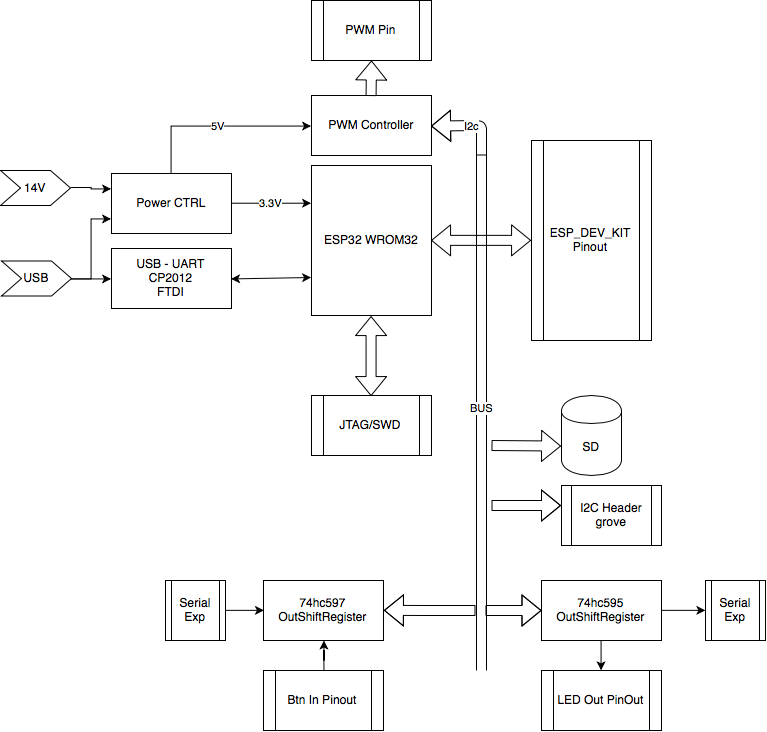

The diagram above was exported from draw.io. Its source (the exported page's mxGraphModel, read from the mxfile embedded in the PNG):
<mxGraphModel dx="1083" dy="1093" grid="1" gridSize="10" guides="1" tooltips="1" connect="1" arrows="1" fold="1" page="1" pageScale="1" pageWidth="827" pageHeight="1169" math="0" shadow="0">
  <root>
    <mxCell id="0" />
    <mxCell id="1" parent="0" />
    <mxCell id="kpy2fF1ZY_K3fCugkp1P-1" value="ESP32 WROM32&lt;br&gt;" style="rounded=0;whiteSpace=wrap;html=1;" parent="1" vertex="1">
      <mxGeometry x="356" y="265" width="120" height="150" as="geometry" />
    </mxCell>
    <mxCell id="kpy2fF1ZY_K3fCugkp1P-3" value="Power CTRL" style="rounded=0;whiteSpace=wrap;html=1;" parent="1" vertex="1">
      <mxGeometry x="156" y="273" width="120" height="60" as="geometry" />
    </mxCell>
    <mxCell id="kpy2fF1ZY_K3fCugkp1P-5" value="ESP_DEV_KIT Pinout" style="shape=process;whiteSpace=wrap;html=1;backgroundOutline=1;" parent="1" vertex="1">
      <mxGeometry x="576" y="240" width="120" height="200" as="geometry" />
    </mxCell>
    <mxCell id="kpy2fF1ZY_K3fCugkp1P-6" value="USB - UART&lt;br&gt;CP2012&lt;br&gt;FTDI&lt;br&gt;" style="rounded=0;whiteSpace=wrap;html=1;" parent="1" vertex="1">
      <mxGeometry x="156" y="348" width="120" height="60" as="geometry" />
    </mxCell>
    <mxCell id="kpy2fF1ZY_K3fCugkp1P-10" value="" style="shape=flexArrow;endArrow=classic;startArrow=classic;html=1;entryX=0.5;entryY=1;entryDx=0;entryDy=0;exitX=0.5;exitY=0;exitDx=0;exitDy=0;" parent="1" source="kpy2fF1ZY_K3fCugkp1P-8" target="kpy2fF1ZY_K3fCugkp1P-1" edge="1">
      <mxGeometry width="50" height="50" relative="1" as="geometry">
        <mxPoint x="396" y="485" as="sourcePoint" />
        <mxPoint x="446" y="435" as="targetPoint" />
        <Array as="points" />
      </mxGeometry>
    </mxCell>
    <mxCell id="kpy2fF1ZY_K3fCugkp1P-11" value="" style="shape=flexArrow;endArrow=classic;startArrow=classic;html=1;exitX=1;exitY=0.5;exitDx=0;exitDy=0;entryX=0;entryY=0.5;entryDx=0;entryDy=0;" parent="1" source="kpy2fF1ZY_K3fCugkp1P-1" target="kpy2fF1ZY_K3fCugkp1P-5" edge="1">
      <mxGeometry width="50" height="50" relative="1" as="geometry">
        <mxPoint x="496" y="365" as="sourcePoint" />
        <mxPoint x="546" y="315" as="targetPoint" />
      </mxGeometry>
    </mxCell>
    <mxCell id="kpy2fF1ZY_K3fCugkp1P-12" value="3.3V" style="endArrow=classic;html=1;exitX=1;exitY=0.5;exitDx=0;exitDy=0;entryX=0;entryY=0.25;entryDx=0;entryDy=0;" parent="1" source="kpy2fF1ZY_K3fCugkp1P-3" target="kpy2fF1ZY_K3fCugkp1P-1" edge="1">
      <mxGeometry width="50" height="50" relative="1" as="geometry">
        <mxPoint x="156" y="625" as="sourcePoint" />
        <mxPoint x="206" y="575" as="targetPoint" />
      </mxGeometry>
    </mxCell>
    <mxCell id="kpy2fF1ZY_K3fCugkp1P-13" value="" style="endArrow=classic;startArrow=classic;html=1;entryX=1;entryY=0.5;entryDx=0;entryDy=0;exitX=0;exitY=0.75;exitDx=0;exitDy=0;" parent="1" source="kpy2fF1ZY_K3fCugkp1P-1" target="kpy2fF1ZY_K3fCugkp1P-6" edge="1">
      <mxGeometry width="50" height="50" relative="1" as="geometry">
        <mxPoint x="156" y="625" as="sourcePoint" />
        <mxPoint x="206" y="575" as="targetPoint" />
      </mxGeometry>
    </mxCell>
    <mxCell id="kpy2fF1ZY_K3fCugkp1P-19" style="edgeStyle=orthogonalEdgeStyle;rounded=0;orthogonalLoop=1;jettySize=auto;html=1;exitX=1;exitY=0.5;exitDx=0;exitDy=0;entryX=0;entryY=0.25;entryDx=0;entryDy=0;" parent="1" source="kpy2fF1ZY_K3fCugkp1P-14" target="kpy2fF1ZY_K3fCugkp1P-3" edge="1">
      <mxGeometry relative="1" as="geometry" />
    </mxCell>
    <mxCell id="kpy2fF1ZY_K3fCugkp1P-14" value="14V&lt;br&gt;" style="shape=step;perimeter=stepPerimeter;whiteSpace=wrap;html=1;fixedSize=1;" parent="1" vertex="1">
      <mxGeometry x="45" y="270" width="70" height="35" as="geometry" />
    </mxCell>
    <mxCell id="kpy2fF1ZY_K3fCugkp1P-17" style="edgeStyle=orthogonalEdgeStyle;rounded=0;orthogonalLoop=1;jettySize=auto;html=1;exitX=1;exitY=0.5;exitDx=0;exitDy=0;entryX=0;entryY=0.5;entryDx=0;entryDy=0;" parent="1" source="kpy2fF1ZY_K3fCugkp1P-15" target="kpy2fF1ZY_K3fCugkp1P-6" edge="1">
      <mxGeometry relative="1" as="geometry" />
    </mxCell>
    <mxCell id="kpy2fF1ZY_K3fCugkp1P-15" value="USB&lt;br&gt;" style="shape=step;perimeter=stepPerimeter;whiteSpace=wrap;html=1;fixedSize=1;" parent="1" vertex="1">
      <mxGeometry x="46" y="360.5" width="70" height="35" as="geometry" />
    </mxCell>
    <mxCell id="kpy2fF1ZY_K3fCugkp1P-18" value="" style="endArrow=classic;html=1;entryX=0;entryY=0.75;entryDx=0;entryDy=0;edgeStyle=orthogonalEdgeStyle;rounded=0;exitX=1;exitY=0.5;exitDx=0;exitDy=0;" parent="1" source="kpy2fF1ZY_K3fCugkp1P-15" target="kpy2fF1ZY_K3fCugkp1P-3" edge="1">
      <mxGeometry width="50" height="50" relative="1" as="geometry">
        <mxPoint x="136" y="375" as="sourcePoint" />
        <mxPoint x="156" y="485" as="targetPoint" />
      </mxGeometry>
    </mxCell>
    <mxCell id="kpy2fF1ZY_K3fCugkp1P-20" value="BUS" style="shape=link;html=1;width=10;" parent="1" edge="1">
      <mxGeometry width="50" height="50" relative="1" as="geometry">
        <mxPoint x="526" y="770" as="sourcePoint" />
        <mxPoint x="526" y="245" as="targetPoint" />
      </mxGeometry>
    </mxCell>
    <mxCell id="kpy2fF1ZY_K3fCugkp1P-21" value="SD" style="shape=cylinder;whiteSpace=wrap;html=1;boundedLbl=1;backgroundOutline=1;" parent="1" vertex="1">
      <mxGeometry x="606" y="495" width="60" height="80" as="geometry" />
    </mxCell>
    <mxCell id="kpy2fF1ZY_K3fCugkp1P-22" value="PWM Controller" style="rounded=0;whiteSpace=wrap;html=1;" parent="1" vertex="1">
      <mxGeometry x="356" y="195" width="120" height="60" as="geometry" />
    </mxCell>
    <mxCell id="kpy2fF1ZY_K3fCugkp1P-23" value="I2C Header&lt;br&gt;grove&lt;br&gt;" style="shape=process;whiteSpace=wrap;html=1;backgroundOutline=1;" parent="1" vertex="1">
      <mxGeometry x="606" y="585" width="100" height="60" as="geometry" />
    </mxCell>
    <mxCell id="kpy2fF1ZY_K3fCugkp1P-24" value="" style="shape=flexArrow;endArrow=classic;html=1;entryX=-0.017;entryY=0.625;entryDx=0;entryDy=0;entryPerimeter=0;" parent="1" target="kpy2fF1ZY_K3fCugkp1P-21" edge="1">
      <mxGeometry width="50" height="50" relative="1" as="geometry">
        <mxPoint x="536" y="545" as="sourcePoint" />
        <mxPoint x="606" y="525" as="targetPoint" />
      </mxGeometry>
    </mxCell>
    <mxCell id="kpy2fF1ZY_K3fCugkp1P-25" value="" style="shape=flexArrow;endArrow=classic;html=1;entryX=-0.017;entryY=0.625;entryDx=0;entryDy=0;entryPerimeter=0;" parent="1" edge="1">
      <mxGeometry width="50" height="50" relative="1" as="geometry">
        <mxPoint x="536" y="605" as="sourcePoint" />
        <mxPoint x="605.5" y="605" as="targetPoint" />
        <Array as="points">
          <mxPoint x="576" y="605" />
        </Array>
      </mxGeometry>
    </mxCell>
    <mxCell id="kpy2fF1ZY_K3fCugkp1P-28" value="5V" style="edgeStyle=orthogonalEdgeStyle;rounded=0;orthogonalLoop=1;jettySize=auto;html=1;exitX=0.5;exitY=0;exitDx=0;exitDy=0;entryX=0;entryY=0.5;entryDx=0;entryDy=0;" parent="1" source="kpy2fF1ZY_K3fCugkp1P-3" target="kpy2fF1ZY_K3fCugkp1P-22" edge="1">
      <mxGeometry relative="1" as="geometry">
        <mxPoint x="125" y="298" as="sourcePoint" />
        <mxPoint x="166" y="298" as="targetPoint" />
        <Array as="points">
          <mxPoint x="216" y="225" />
        </Array>
      </mxGeometry>
    </mxCell>
    <mxCell id="kpy2fF1ZY_K3fCugkp1P-29" value="I2c" style="shape=flexArrow;endArrow=classic;html=1;entryX=1;entryY=0.5;entryDx=0;entryDy=0;" parent="1" target="kpy2fF1ZY_K3fCugkp1P-22" edge="1">
      <mxGeometry width="50" height="50" relative="1" as="geometry">
        <mxPoint x="526" y="255" as="sourcePoint" />
        <mxPoint x="565" y="215" as="targetPoint" />
        <Array as="points">
          <mxPoint x="526" y="225" />
        </Array>
      </mxGeometry>
    </mxCell>
    <mxCell id="kpy2fF1ZY_K3fCugkp1P-8" value="JTAG/SWD" style="shape=process;whiteSpace=wrap;html=1;backgroundOutline=1;" parent="1" vertex="1">
      <mxGeometry x="356" y="495" width="120" height="60" as="geometry" />
    </mxCell>
    <mxCell id="_x_ZA_zl19Mgdol80tXv-1" value="PWM Pin" style="shape=process;whiteSpace=wrap;html=1;backgroundOutline=1;" vertex="1" parent="1">
      <mxGeometry x="356" y="100" width="120" height="60" as="geometry" />
    </mxCell>
    <mxCell id="_x_ZA_zl19Mgdol80tXv-2" value="" style="shape=flexArrow;endArrow=classic;html=1;exitX=0.5;exitY=0;exitDx=0;exitDy=0;" edge="1" parent="1" source="kpy2fF1ZY_K3fCugkp1P-22">
      <mxGeometry width="50" height="50" relative="1" as="geometry">
        <mxPoint x="520" y="180" as="sourcePoint" />
        <mxPoint x="416" y="160" as="targetPoint" />
      </mxGeometry>
    </mxCell>
    <mxCell id="_x_ZA_zl19Mgdol80tXv-6" style="edgeStyle=orthogonalEdgeStyle;rounded=0;orthogonalLoop=1;jettySize=auto;html=1;exitX=0.5;exitY=1;exitDx=0;exitDy=0;entryX=0.5;entryY=0;entryDx=0;entryDy=0;" edge="1" parent="1" source="_x_ZA_zl19Mgdol80tXv-3" target="_x_ZA_zl19Mgdol80tXv-5">
      <mxGeometry relative="1" as="geometry" />
    </mxCell>
    <mxCell id="_x_ZA_zl19Mgdol80tXv-9" style="edgeStyle=orthogonalEdgeStyle;rounded=0;orthogonalLoop=1;jettySize=auto;html=1;exitX=1;exitY=0.5;exitDx=0;exitDy=0;entryX=0;entryY=0.5;entryDx=0;entryDy=0;" edge="1" parent="1" source="_x_ZA_zl19Mgdol80tXv-3" target="_x_ZA_zl19Mgdol80tXv-8">
      <mxGeometry relative="1" as="geometry" />
    </mxCell>
    <mxCell id="_x_ZA_zl19Mgdol80tXv-3" value="74hc595&lt;br&gt;OutShiftRegister&lt;br&gt;" style="rounded=0;whiteSpace=wrap;html=1;" vertex="1" parent="1">
      <mxGeometry x="586" y="680" width="120" height="60" as="geometry" />
    </mxCell>
    <mxCell id="_x_ZA_zl19Mgdol80tXv-4" value="" style="shape=flexArrow;endArrow=classic;html=1;entryX=-0.017;entryY=0.625;entryDx=0;entryDy=0;entryPerimeter=0;" edge="1" parent="1">
      <mxGeometry width="50" height="50" relative="1" as="geometry">
        <mxPoint x="530" y="710" as="sourcePoint" />
        <mxPoint x="585.9999999999998" y="710" as="targetPoint" />
        <Array as="points">
          <mxPoint x="540.5" y="710" />
          <mxPoint x="556.5" y="710" />
        </Array>
      </mxGeometry>
    </mxCell>
    <mxCell id="_x_ZA_zl19Mgdol80tXv-5" value="LED Out PinOut" style="shape=process;whiteSpace=wrap;html=1;backgroundOutline=1;" vertex="1" parent="1">
      <mxGeometry x="586" y="770" width="120" height="60" as="geometry" />
    </mxCell>
    <mxCell id="_x_ZA_zl19Mgdol80tXv-8" value="Serial&lt;br&gt;Exp&lt;br&gt;" style="shape=process;whiteSpace=wrap;html=1;backgroundOutline=1;" vertex="1" parent="1">
      <mxGeometry x="750" y="680" width="60" height="60" as="geometry" />
    </mxCell>
    <mxCell id="_x_ZA_zl19Mgdol80tXv-12" value="74hc597&lt;br&gt;OutShiftRegister&lt;br&gt;" style="rounded=0;whiteSpace=wrap;html=1;" vertex="1" parent="1">
      <mxGeometry x="308" y="680" width="120" height="60" as="geometry" />
    </mxCell>
    <mxCell id="_x_ZA_zl19Mgdol80tXv-15" style="edgeStyle=orthogonalEdgeStyle;rounded=0;orthogonalLoop=1;jettySize=auto;html=1;" edge="1" parent="1" source="_x_ZA_zl19Mgdol80tXv-13" target="_x_ZA_zl19Mgdol80tXv-12">
      <mxGeometry relative="1" as="geometry" />
    </mxCell>
    <mxCell id="_x_ZA_zl19Mgdol80tXv-13" value="Btn In Pinout" style="shape=process;whiteSpace=wrap;html=1;backgroundOutline=1;" vertex="1" parent="1">
      <mxGeometry x="308" y="770" width="120" height="60" as="geometry" />
    </mxCell>
    <mxCell id="_x_ZA_zl19Mgdol80tXv-16" style="edgeStyle=orthogonalEdgeStyle;rounded=0;orthogonalLoop=1;jettySize=auto;html=1;exitX=1;exitY=0.5;exitDx=0;exitDy=0;entryX=0;entryY=0.5;entryDx=0;entryDy=0;" edge="1" parent="1" source="_x_ZA_zl19Mgdol80tXv-14" target="_x_ZA_zl19Mgdol80tXv-12">
      <mxGeometry relative="1" as="geometry" />
    </mxCell>
    <mxCell id="_x_ZA_zl19Mgdol80tXv-14" value="Serial&lt;br&gt;Exp&lt;br&gt;" style="shape=process;whiteSpace=wrap;html=1;backgroundOutline=1;" vertex="1" parent="1">
      <mxGeometry x="210" y="680" width="60" height="60" as="geometry" />
    </mxCell>
    <mxCell id="_x_ZA_zl19Mgdol80tXv-17" value="" style="shape=flexArrow;endArrow=classic;html=1;entryX=1;entryY=0.5;entryDx=0;entryDy=0;" edge="1" parent="1" target="_x_ZA_zl19Mgdol80tXv-12">
      <mxGeometry width="50" height="50" relative="1" as="geometry">
        <mxPoint x="520" y="710" as="sourcePoint" />
        <mxPoint x="595.9999999999998" y="720" as="targetPoint" />
        <Array as="points">
          <mxPoint x="470" y="710" />
        </Array>
      </mxGeometry>
    </mxCell>
  </root>
</mxGraphModel>